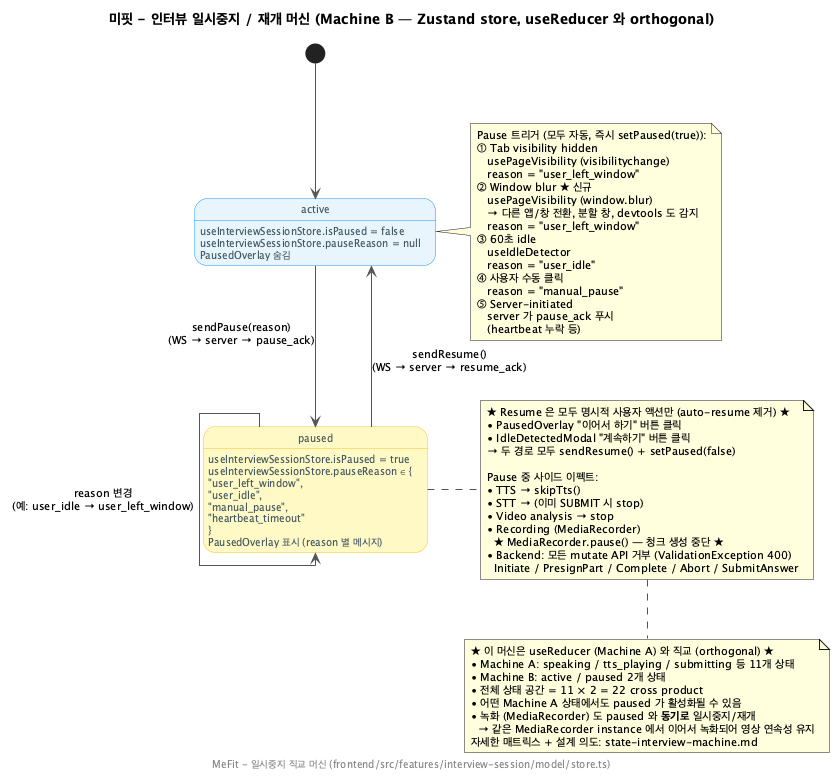

The diagram above was rendered by PlantUML. Its source (embedded in the PNG):
@startuml
title 미핏 - 인터뷰 일시중지 / 재개 머신 (Machine B — Zustand store, useReducer 와 orthogonal)

skinparam backgroundColor #FEFEFE
skinparam defaultFontSize 11
skinparam linetype ortho
skinparam state {
  BackgroundColor #E8F4FD
  BorderColor #2196F3
  ArrowColor #555555
  FontSize 11
  AttributeFontSize 10
  AttributeFontColor #455A64
}
skinparam state<<paused>> {
  BackgroundColor #FFF9C4
  BorderColor #FBC02D
}

[*] --> active

state "active" as active
active : useInterviewSessionStore.isPaused = false
active : useInterviewSessionStore.pauseReason = null
active : PausedOverlay 숨김

state "paused" as paused <<paused>>
paused : useInterviewSessionStore.isPaused = true
paused : useInterviewSessionStore.pauseReason ∈ {
paused :   "user_left_window",
paused :   "user_idle",
paused :   "manual_pause",
paused :   "heartbeat_timeout"
paused : }
paused : PausedOverlay 표시 (reason 별 메시지)

active --> paused : sendPause(reason)\n(WS → server → pause_ack)
paused --> active : sendResume()\n(WS → server → resume_ack)
paused --> paused : reason 변경\n(예: user_idle → user_left_window)

note right of active
  Pause 트리거 (모두 자동, 즉시 setPaused(true)):
  ① Tab visibility hidden
     usePageVisibility (visibilitychange)
     reason = "user_left_window"
  ② Window blur ★ 신규
     usePageVisibility (window.blur)
     → 다른 앱/창 전환, 분할 창, devtools 도 감지
     reason = "user_left_window"
  ③ 60초 idle
     useIdleDetector
     reason = "user_idle"
  ④ 사용자 수동 클릭
     reason = "manual_pause"
  ⑤ Server-initiated
     server 가 pause_ack 푸시
     (heartbeat 누락 등)
end note

note right of paused
  ★ Resume 은 모두 명시적 사용자 액션만 (auto-resume 제거) ★
  • PausedOverlay "이어서 하기" 버튼 클릭
  • IdleDetectedModal "계속하기" 버튼 클릭
  → 두 경로 모두 sendResume() + setPaused(false)

  Pause 중 사이드 이펙트:
  • TTS → skipTts()
  • STT → (이미 SUBMIT 시 stop)
  • Video analysis → stop
  • Recording (MediaRecorder)
    ★ MediaRecorder.pause() — 청크 생성 중단 ★
  • Backend: 모든 mutate API 거부 (ValidationException 400)
    Initiate / PresignPart / Complete / Abort / SubmitAnswer
end note

note bottom
  ★ 이 머신은 useReducer (Machine A) 와 직교 (orthogonal) ★
  • Machine A: speaking / tts_playing / submitting 등 11개 상태
  • Machine B: active / paused 2개 상태
  • 전체 상태 공간 = 11 × 2 = 22 cross product
  • 어떤 Machine A 상태에서도 paused 가 활성화될 수 있음
  • 녹화 (MediaRecorder) 도 paused 와 **동기로** 일시중지/재개
    → 같은 MediaRecorder instance 에서 이어서 녹화되어 영상 연속성 유지
  자세한 매트릭스 + 설계 의도: state-interview-machine.md
end note

footer MeFit - 일시중지 직교 머신 (frontend/src/features/interview-session/model/store.ts)
@enduml